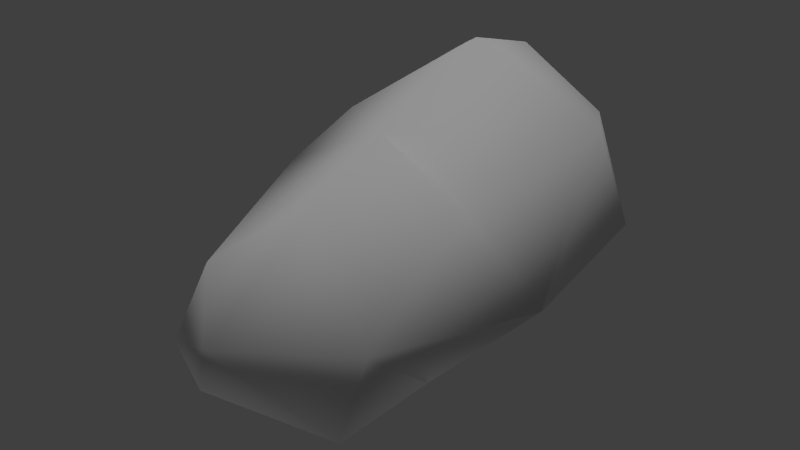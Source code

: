 # Source: ironOre_c_lod2.blend  (saved by Blender 2.72.0; exported with 4.5.12 LTS)
import bpy
from mathutils import Matrix  # noqa: F401  (used for matrix-valued properties, if any)

bpy.ops.wm.read_factory_settings(use_empty=True)
scene = bpy.context.scene
scene.name = 'Scene'

# ---- collections
col_collection_1 = bpy.data.collections.new('Collection 1'); scene.collection.children.link(col_collection_1)

# ---- materials (node trees are filled in below, after node groups)
mat_material = bpy.data.materials.new('Material')
mat_material.alpha_threshold = 0.0
mat_material.use_transparent_shadow = False
mat_material.roughness = 0.5
mat_material.line_color = (0.0, 0.0, 0.0, 1.0)

# ---- material node trees

# ---- world
world_world = bpy.data.worlds.new('World'); scene.world = world_world
world_world.color = (0.05088, 0.05088, 0.05088)
world_world.use_sun_shadow = False
world_world.sun_shadow_jitter_overblur = 0.0
world_world.cycles.sampling_method = 'MANUAL'
world_world.cycles.sample_map_resolution = 256

# ---- lights
light_hemi = bpy.data.lights.new('Hemi', 'SUN')
light_hemi.transmission_factor = 0.0
light_hemi.angle = 0.1993
light_hemi.energy = 1.0
light_hemi.shadow_buffer_clip_start = 0.5
light_hemi.shadow_soft_size = 0.1
light_hemi.shadow_cascade_max_distance = 1000.0
light_hemi.cycles.use_multiple_importance_sampling = False
light_lamp_003 = bpy.data.lights.new('Lamp.003', 'POINT')
light_lamp_003.transmission_factor = 0.0
light_lamp_003.cutoff_distance = 30.0
light_lamp_003.energy = 100.0
light_lamp_003.shadow_buffer_clip_start = 1.001
light_lamp_003.shadow_soft_size = 1.0
light_lamp_003.shadow_maximum_resolution = 0.006
light_lamp_003.use_absolute_resolution = True
light_lamp_003.cycles.use_multiple_importance_sampling = False

# ---- meshes
me_rocklong8 = bpy.data.meshes.new('rocklong8')
me_rocklong8.from_pydata([(0.5543, 1.897, -1.233), (0.9858, -1.87, -1.166), (-0.67, -2.297, -1.068), (0.08275, -2.288, -0.988), (-0.5426, 1.264, 1.394), (0.08925, 1.515, 1.527), (0.7253, -1.834, 0.7022), (0.8997, -2.203, -0.8102), (-0.02549, 2.458, -1.039), (0.1241, 1.093, -1.72), (1.117, 1.752, 0.9406), (1.639, 0.0377, -0.4382), (1.247, -2.042, -0.07015), (-0.5861, 2.304, -0.9832), (-0.2602, -2.513, -0.3812), (-1.076, -2.19, -0.7848), (0.9907, -0.8721, -1.06), (0.1097, -0.1422, -1.314), (-0.4347, -0.08406, 0.8437), (0.01784, 0.001502, 0.8668), (-1.822, 0.1746, 0.1254), (-1.722, 0.5042, -0.211), (-0.8591, 2.422, -0.3234), (1.402, 1.972, -0.1727), (-1.053, -0.4745, -0.9438), (-1.594, 1.335, 0.3033), (0.4085, 2.515, -0.1707), (-1.566, 1.049, 0.6211), (-0.3158, 2.256, 0.8674), (-0.5175, -2.249, 0.1235), (-0.6667, 1.816, 1.284), (-1.258, -0.9755, -0.3543), (1.548, 1.517, -0.4149), (0.2031, -1.465, 1.021), (-0.3945, 2.663, -0.2157), (1.478, 1.296, 0.7903), (1.339, -1.08, -0.1948), (0.1967, 2.053, 1.355), (0.8723, -0.1419, 0.419), (-1.002, -1.022, 0.3978), (0.9241, 1.288, 1.226), (-0.1865, 2.075, -1.479)], [], [(30, 25, 27), (14, 29, 15), (17, 0, 16), (5, 37, 30), (1, 16, 36), (1, 36, 12), (18, 4, 27), (24, 15, 31), (26, 28, 10), (41, 9, 24), (30, 28, 22), (40, 38, 35), (3, 17, 16), (22, 13, 21), (14, 2, 3), (4, 30, 27), (5, 30, 4), (24, 31, 21), (7, 3, 1), (8, 26, 0), (38, 6, 12), (20, 31, 39), (4, 19, 5), (23, 0, 26), (8, 13, 34), (18, 33, 19), (8, 34, 26), (40, 19, 38), (8, 41, 13), (23, 32, 0), (6, 14, 12), (0, 9, 41), (7, 14, 3), (14, 15, 2), (10, 23, 26), (30, 22, 25), (39, 18, 20), (16, 11, 36), (11, 16, 0), (11, 0, 32), (11, 32, 35), (11, 35, 38), (20, 27, 25), (6, 29, 14), (12, 36, 38), (41, 24, 13), (37, 10, 28), (26, 34, 28), (8, 0, 41), (36, 11, 38), (17, 9, 0), (9, 17, 24), (1, 3, 16), (6, 33, 29), (22, 28, 34), (40, 5, 19), (7, 12, 14), (40, 35, 10), (15, 29, 39), (20, 25, 21), (7, 1, 12), (31, 15, 39), (33, 18, 29), (17, 2, 24), (10, 35, 23), (28, 30, 37), (38, 33, 6), (35, 32, 23), (27, 20, 18), (19, 33, 38), (2, 15, 24), (13, 22, 34), (22, 21, 25), (5, 40, 37), (24, 21, 13), (40, 10, 37), (31, 20, 21), (39, 29, 18), (4, 18, 19), (2, 17, 3)])
me_rocklong8.polygons.foreach_set('use_smooth', [True] * 80)
_uv = me_rocklong8.uv_layers.new(name='UVMap')
_uv.uv.foreach_set('vector', [0.5864, 0.4493, 0.6381, 0.5129, 0.6107, 0.5231, 0.3053, 0.6411, 0.3456, 0.6271, 0.3436, 0.69, 0.2099, 0.1851, 0.4712, 0.08572, 0.2251, 0.3478, 0.5528, 0.4318, 0.5718, 0.412, 0.5864, 0.4493, 0.1595, 0.4365, 0.2251, 0.3478, 0.2983, 0.4216, 0.1595, 0.4365, 0.2983, 0.4216, 0.2568, 0.5085, 0.4797, 0.5358, 0.5615, 0.4659, 0.6107, 0.5231, 0.4516, 0.8289, 0.3436, 0.69, 0.4502, 0.7029, 0.644, 0.3483, 0.6047, 0.4206, 0.5444, 0.3714, 0.7459, 0.3923, 0.839, 0.3971, 0.8686, 0.574, 0.5864, 0.4493, 0.6047, 0.4206, 0.6702, 0.4314, 0.5244, 0.4014, 0.4104, 0.4292, 0.5049, 0.361, 0.01741, 0.4806, 0.2099, 0.1851, 0.2251, 0.3478, 0.6702, 0.4314, 0.7084, 0.4131, 0.7012, 0.6088, 0.3053, 0.6411, 0.3119, 0.7029, 0.2335, 0.6886, 0.5615, 0.4659, 0.5864, 0.4493, 0.6107, 0.5231, 0.5528, 0.4318, 0.5864, 0.4493, 0.5615, 0.4659, 0.4516, 0.8289, 0.4502, 0.7029, 0.5958, 0.7764, 0.1559, 0.5029, 0.01741, 0.4806, 0.1595, 0.4365, 0.7103, 0.3747, 0.644, 0.3483, 0.7592, 0.318, 0.4104, 0.4292, 0.3288, 0.5345, 0.2568, 0.5085, 0.6113, 0.6305, 0.4502, 0.7029, 0.4478, 0.6247, 0.5615, 0.4659, 0.4662, 0.4892, 0.5528, 0.4318, 0.5593, 0.2752, 0.7592, 0.318, 0.644, 0.3483, 0.7103, 0.3747, 0.7084, 0.4131, 0.6623, 0.4013, 0.4797, 0.5358, 0.3763, 0.5454, 0.4662, 0.4892, 0.7103, 0.3747, 0.6623, 0.4013, 0.644, 0.3483, 0.5244, 0.4014, 0.4662, 0.4892, 0.4104, 0.4292, 0.7103, 0.3747, 0.7459, 0.3923, 0.7084, 0.4131, 0.5593, 0.2752, 0.4944, 0.2611, 0.4712, 0.08572, 0.3288, 0.5345, 0.3053, 0.6411, 0.2568, 0.5085, 0.7592, 0.318, 0.839, 0.3971, 0.7459, 0.3923, 0.1559, 0.5029, 0.3053, 0.6411, 0.2335, 0.6886, 0.3053, 0.6411, 0.3436, 0.69, 0.3119, 0.7029, 0.5444, 0.3714, 0.5593, 0.2752, 0.644, 0.3483, 0.5864, 0.4493, 0.6702, 0.4314, 0.6381, 0.5129, 0.4478, 0.6247, 0.4797, 0.5358, 0.6113, 0.6305, 0.2251, 0.3478, 0.3718, 0.3249, 0.2983, 0.4216, 0.3718, 0.3249, 0.2251, 0.3478, 0.4712, 0.08572, 0.3718, 0.3249, 0.4712, 0.08572, 0.4944, 0.2611, 0.3718, 0.3249, 0.4944, 0.2611, 0.5049, 0.361, 0.3718, 0.3249, 0.5049, 0.361, 0.4104, 0.4292, 0.6113, 0.6305, 0.6107, 0.5231, 0.6381, 0.5129, 0.3288, 0.5345, 0.3456, 0.6271, 0.3053, 0.6411, 0.2568, 0.5085, 0.2983, 0.4216, 0.4104, 0.4292, 0.7459, 0.3923, 0.8686, 0.574, 0.7084, 0.4131, 0.5718, 0.412, 0.5444, 0.3714, 0.6047, 0.4206, 0.644, 0.3483, 0.6623, 0.4013, 0.6047, 0.4206, 0.7103, 0.3747, 0.7592, 0.318, 0.7459, 0.3923, 0.2983, 0.4216, 0.3718, 0.3249, 0.4104, 0.4292, 0.9815, 0.444, 0.839, 0.3971, 0.7592, 0.318, 0.839, 0.3971, 0.9815, 0.444, 0.8686, 0.574, 0.1595, 0.4365, 0.01741, 0.4806, 0.2251, 0.3478, 0.3288, 0.5345, 0.3763, 0.5454, 0.3456, 0.6271, 0.6702, 0.4314, 0.6047, 0.4206, 0.6623, 0.4013, 0.5244, 0.4014, 0.5528, 0.4318, 0.4662, 0.4892, 0.1559, 0.5029, 0.2568, 0.5085, 0.3053, 0.6411, 0.5244, 0.4014, 0.5049, 0.361, 0.5444, 0.3714, 0.3436, 0.69, 0.3456, 0.6271, 0.4478, 0.6247, 0.6113, 0.6305, 0.6381, 0.5129, 0.7012, 0.6088, 0.1559, 0.5029, 0.1595, 0.4365, 0.2568, 0.5085, 0.4502, 0.7029, 0.3436, 0.69, 0.4478, 0.6247, 0.3763, 0.5454, 0.4797, 0.5358, 0.3456, 0.6271, 0.3736, 0.9374, 0.3119, 0.7029, 0.4516, 0.8289, 0.5444, 0.3714, 0.5049, 0.361, 0.5593, 0.2752, 0.6047, 0.4206, 0.5864, 0.4493, 0.5718, 0.412, 0.4104, 0.4292, 0.3763, 0.5454, 0.3288, 0.5345, 0.5049, 0.361, 0.4944, 0.2611, 0.5593, 0.2752, 0.6107, 0.5231, 0.6113, 0.6305, 0.4797, 0.5358, 0.4662, 0.4892, 0.3763, 0.5454, 0.4104, 0.4292, 0.3119, 0.7029, 0.3436, 0.69, 0.4516, 0.8289, 0.7084, 0.4131, 0.6702, 0.4314, 0.6623, 0.4013, 0.6702, 0.4314, 0.7012, 0.6088, 0.6381, 0.5129, 0.5528, 0.4318, 0.5244, 0.4014, 0.5718, 0.412, 0.8686, 0.574, 0.7012, 0.6088, 0.7084, 0.4131, 0.5244, 0.4014, 0.5444, 0.3714, 0.5718, 0.412, 0.4502, 0.7029, 0.6113, 0.6305, 0.5958, 0.7764, 0.4478, 0.6247, 0.3456, 0.6271, 0.4797, 0.5358, 0.5615, 0.4659, 0.4797, 0.5358, 0.4662, 0.4892, 0.3119, 0.7029, 0.3736, 0.9374, 0.2335, 0.6886])
me_rocklong8.materials.append(mat_material)
me_rocklong8.use_remesh_preserve_volume = False
me_rocklong8.use_remesh_preserve_attributes = False
me_rocklong8.use_mirror_vertex_groups = False
me_rocklong8.update()

# ---- objects
ob_base01 = bpy.data.objects.new('base01', None)
ob_collision_1 = bpy.data.objects.new('collision-1', None)
ob_nulldetail0 = bpy.data.objects.new('nulldetail0', None)
ob_detail8 = bpy.data.objects.new('detail8', None)
ob_detail96 = bpy.data.objects.new('detail96', None)
ob_start01 = bpy.data.objects.new('start01', None)
ob_rocklong8 = bpy.data.objects.new('rocklong8', me_rocklong8)
ob_hemi = bpy.data.objects.new('Hemi', light_hemi)
ob_lamp_003 = bpy.data.objects.new('Lamp.003', light_lamp_003)

# ---- transforms, parenting, visibility, modifiers, constraints
ob_base01.location = (0.0, 0.0, 0.0)
ob_base01.empty_image_offset = (0.0, 0.0)
ob_base01.lineart.crease_threshold = 0.0
ob_collision_1.parent = ob_base01
ob_collision_1.location = (0.0, 0.0, 0.0)
ob_collision_1.empty_image_offset = (0.0, 0.0)
ob_collision_1.lineart.crease_threshold = 0.0
ob_nulldetail0.parent = ob_base01
ob_nulldetail0.location = (0.0, 0.0, 0.0)
ob_nulldetail0.empty_image_offset = (0.0, 0.0)
ob_nulldetail0.lineart.crease_threshold = 0.0
ob_detail8.parent = ob_base01
ob_detail8.location = (0.0, 0.0, 0.0)
ob_detail8.empty_image_offset = (0.0, 0.0)
ob_detail8.lineart.crease_threshold = 0.0
ob_detail96.parent = ob_base01
ob_detail96.location = (0.0, 0.0, 0.0)
ob_detail96.empty_image_offset = (0.0, 0.0)
ob_detail96.lineart.crease_threshold = 0.0
ob_start01.parent = ob_base01
ob_start01.location = (0.0, 0.0, 0.0)
ob_start01.empty_image_offset = (0.0, 0.0)
ob_start01.lineart.crease_threshold = 0.0
ob_rocklong8.parent = ob_start01
ob_rocklong8.location = (0.0, 0.0, 0.0)
ob_rocklong8.scale = (0.7348, 0.7348, 0.7348)
ob_rocklong8.lineart.crease_threshold = 0.0
_m = ob_rocklong8.modifiers.new('Decimate', 'DECIMATE')
_m.ratio = 0.625
ob_hemi.location = (5.847, -7.555, 3.529)
ob_hemi.lineart.crease_threshold = 0.0
ob_lamp_003.location = (-1.445, -1.355, -7.055)
ob_lamp_003.rotation_euler = (0.6503, 0.05522, 1.866)
ob_lamp_003.lock_rotations_4d = False
ob_lamp_003.empty_display_type = 'ARROWS'
ob_lamp_003.color = (0.0, 0.0, 0.0, 0.0)
ob_lamp_003.lineart.crease_threshold = 0.0

# ---- collection membership
col_collection_1.objects.link(ob_base01)
col_collection_1.objects.link(ob_collision_1)
col_collection_1.objects.link(ob_nulldetail0)
col_collection_1.objects.link(ob_detail8)
col_collection_1.objects.link(ob_detail96)
col_collection_1.objects.link(ob_start01)
col_collection_1.objects.link(ob_rocklong8)
col_collection_1.objects.link(ob_hemi)
col_collection_1.objects.link(ob_lamp_003)

# ---- scene / render settings (as saved in the file)
scene.frame_start = 1; scene.frame_end = 250; scene.frame_set(1)
scene.render.engine = 'BLENDER_EEVEE_NEXT'
scene.render.image_settings.color_mode = 'RGB'
scene.render.image_settings.compression = 90
scene.render.resolution_percentage = 50
scene.render.dither_intensity = 0.0
scene.render.bake_margin = 2
scene.render.bake_bias = 0.0
scene.cycles.use_denoising = False
scene.cycles.samples = 10
scene.cycles.sampling_pattern = 'TABULATED_SOBOL'
scene.cycles.light_sampling_threshold = 0.0
scene.cycles.use_adaptive_sampling = False
scene.cycles.use_light_tree = False
scene.cycles.blur_glossy = 0.0
scene.cycles.volume_bounces = 1
scene.cycles.pixel_filter_type = 'GAUSSIAN'
scene.cycles.sample_clamp_indirect = 0.0
scene.view_settings.view_transform = 'Standard'
bpy.context.view_layer.update()

# ---- added for rendering (the .blend has no active camera): camera
cam_auto = bpy.data.cameras.new('AutoCamera')
cam_auto.lens = 50.0
cam_auto.sensor_width = 36.0
cam_auto.clip_end = 1000.0
ob_auto_camera = bpy.data.objects.new('AutoCamera', cam_auto)
scene.collection.objects.link(ob_auto_camera)
ob_auto_camera.location = (4.67564, -5.67817, 3.7369)
ob_auto_camera.rotation_euler = (1.09748, -7.21219e-08, 0.694738)
scene.camera = ob_auto_camera
bpy.context.view_layer.update()
